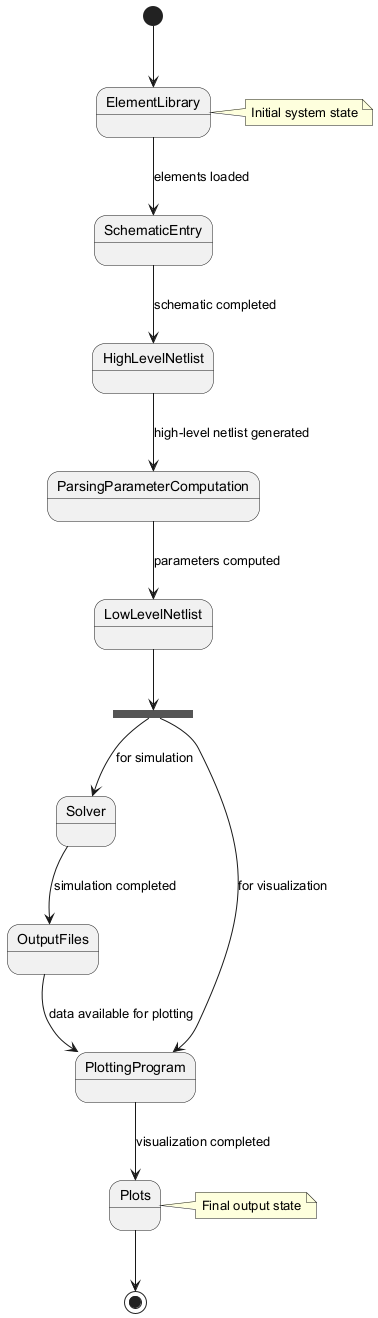

The diagram above was rendered by PlantUML. Its source (embedded in the PNG):
@startuml
[*] --> ElementLibrary

ElementLibrary --> SchematicEntry : elements loaded
SchematicEntry --> HighLevelNetlist : schematic completed
HighLevelNetlist --> ParsingParameterComputation : high-level netlist generated
ParsingParameterComputation --> LowLevelNetlist : parameters computed

state fork_state <<fork>>
LowLevelNetlist --> fork_state

fork_state --> Solver : for simulation
fork_state --> PlottingProgram : for visualization

Solver --> OutputFiles : simulation completed
OutputFiles --> PlottingProgram : data available for plotting
PlottingProgram --> Plots : visualization completed

Plots --> [*]

note right of ElementLibrary
  Initial system state
end note

note right of Plots
  Final output state
end note
@enduml